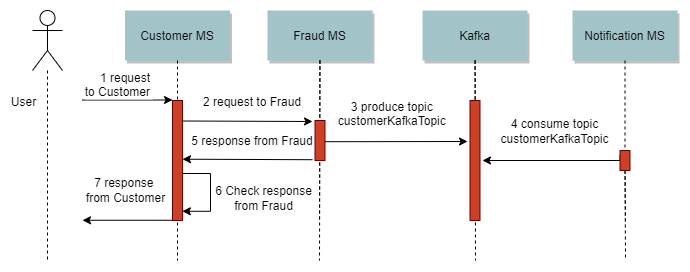

The diagram above was exported from draw.io. Its source (the exported page's mxGraphModel, read from the mxfile embedded in the PNG):
<mxGraphModel dx="1422" dy="754" grid="1" gridSize="10" guides="1" tooltips="1" connect="1" arrows="1" fold="1" page="0" pageScale="1.5" pageWidth="826" pageHeight="1169" background="none" math="0" shadow="0">
  <root>
    <mxCell id="0" />
    <mxCell id="1" parent="0" />
    <mxCell id="23" value="" style="edgeStyle=none;endArrow=none;dashed=1;startArrow=none;fontSize=12;" parent="1" source="21" edge="1">
      <mxGeometry x="614.4878472222224" y="174.99999999999997" width="100" height="100" as="geometry">
        <mxPoint x="674.6527777777778" y="110" as="sourcePoint" />
        <mxPoint x="653" y="270" as="targetPoint" />
      </mxGeometry>
    </mxCell>
    <mxCell id="3" value="1 request&#10;to Customer" style="edgeStyle=none;verticalLabelPosition=top;verticalAlign=bottom;labelPosition=left;align=right;fontSize=12;" parent="1" edge="1">
      <mxGeometry width="100" height="100" as="geometry">
        <mxPoint x="110" y="149.5" as="sourcePoint" />
        <mxPoint x="200" y="149.5" as="targetPoint" />
        <mxPoint x="25" y="1" as="offset" />
      </mxGeometry>
    </mxCell>
    <mxCell id="4" value="Customer MS" style="shadow=1;fillColor=#A2C4C9;strokeColor=none;fontSize=12;" parent="1" vertex="1">
      <mxGeometry x="152.5" y="60" width="105" height="50" as="geometry" />
    </mxCell>
    <mxCell id="7" value="Fraud MS" style="shadow=1;fillColor=#A2C4C9;strokeColor=none;fontSize=12;" parent="1" vertex="1">
      <mxGeometry x="295" y="60" width="105" height="50" as="geometry" />
    </mxCell>
    <mxCell id="8" value="" style="edgeStyle=none;endArrow=none;dashed=1;fontSize=12;" parent="1" source="7" edge="1">
      <mxGeometry x="272.3350694444445" y="165" width="100" height="100" as="geometry">
        <mxPoint x="347.2588734567901" y="110" as="sourcePoint" />
        <mxPoint x="347" y="270" as="targetPoint" />
      </mxGeometry>
    </mxCell>
    <mxCell id="9" value="2 request to Fraud" style="edgeStyle=none;verticalLabelPosition=top;verticalAlign=bottom;fontSize=12;" parent="1" edge="1">
      <mxGeometry y="-9" width="100" height="100" as="geometry">
        <mxPoint x="210" y="170.5" as="sourcePoint" />
        <mxPoint x="340" y="171" as="targetPoint" />
        <mxPoint x="5" y="-10" as="offset" />
      </mxGeometry>
    </mxCell>
    <mxCell id="12" value="" style="edgeStyle=none;verticalLabelPosition=top;verticalAlign=bottom;labelPosition=left;align=right;endArrow=none;startArrow=classic;fontSize=12;" parent="1" edge="1">
      <mxGeometry x="110" y="169.75887345679013" width="100" height="100" as="geometry">
        <mxPoint x="110" y="269.7588734567901" as="sourcePoint" />
        <mxPoint x="200" y="269.7588734567901" as="targetPoint" />
      </mxGeometry>
    </mxCell>
    <mxCell id="CJhquZ9jdKp3idAawmTU-104" value="7 response &lt;br&gt;from Customer" style="edgeLabel;html=1;align=center;verticalAlign=middle;resizable=0;points=[];fontSize=12;" parent="12" vertex="1" connectable="0">
      <mxGeometry relative="1" as="geometry">
        <mxPoint x="-3" y="-30" as="offset" />
      </mxGeometry>
    </mxCell>
    <mxCell id="13" value="3 produce topic&#10;customerKafkaTopic" style="edgeStyle=none;verticalLabelPosition=top;verticalAlign=bottom;fontSize=12;" parent="1" edge="1">
      <mxGeometry y="-10" width="100" height="100" as="geometry">
        <mxPoint x="352.5" y="191.20563271604937" as="sourcePoint" />
        <mxPoint x="495" y="191" as="targetPoint" />
        <mxPoint x="-4" y="-11" as="offset" />
      </mxGeometry>
    </mxCell>
    <mxCell id="15" value="Kafka" style="shadow=1;fillColor=#A2C4C9;strokeColor=none;fontSize=12;" parent="1" vertex="1">
      <mxGeometry x="450.0039506172839" y="59.99999999999997" width="105" height="50" as="geometry" />
    </mxCell>
    <mxCell id="16" value="" style="edgeStyle=none;endArrow=none;dashed=1;fontSize=12;" parent="1" source="15" edge="1">
      <mxGeometry x="437.042824074074" y="270" width="100" height="100" as="geometry">
        <mxPoint x="514.542824074074" y="219.99999999999997" as="sourcePoint" />
        <mxPoint x="503" y="270" as="targetPoint" />
      </mxGeometry>
    </mxCell>
    <mxCell id="CJhquZ9jdKp3idAawmTU-94" style="edgeStyle=orthogonalEdgeStyle;rounded=0;orthogonalLoop=1;jettySize=auto;html=1;exitX=0;exitY=0.25;exitDx=0;exitDy=0;endArrow=classic;endFill=1;startArrow=none;startFill=0;fontSize=12;" parent="1" source="21" edge="1">
      <mxGeometry relative="1" as="geometry">
        <mxPoint x="510" y="210" as="targetPoint" />
        <Array as="points">
          <mxPoint x="648" y="210" />
        </Array>
      </mxGeometry>
    </mxCell>
    <mxCell id="CJhquZ9jdKp3idAawmTU-98" value="4 consume topic&lt;br style=&quot;padding: 0px ; margin: 0px ; font-size: 12px&quot;&gt;customerKafkaTopic" style="edgeLabel;html=1;align=center;verticalAlign=middle;resizable=0;points=[];fontSize=12;" parent="CJhquZ9jdKp3idAawmTU-94" vertex="1" connectable="0">
      <mxGeometry x="-0.1341" y="-1" relative="1" as="geometry">
        <mxPoint x="-9" y="-29" as="offset" />
      </mxGeometry>
    </mxCell>
    <mxCell id="22" value="Notification MS" style="shadow=1;fillColor=#A2C4C9;strokeColor=none;fontSize=12;" parent="1" vertex="1">
      <mxGeometry x="600" y="60" width="105" height="50" as="geometry" />
    </mxCell>
    <mxCell id="33" value="" style="edgeStyle=elbowEdgeStyle;elbow=horizontal;endArrow=none;dashed=1;fontSize=12;" parent="1" source="4" edge="1">
      <mxGeometry x="230.00000000000003" y="310" width="100" height="100" as="geometry">
        <mxPoint x="230.00000000000003" y="410" as="sourcePoint" />
        <mxPoint x="205" y="310" as="targetPoint" />
      </mxGeometry>
    </mxCell>
    <mxCell id="CJhquZ9jdKp3idAawmTU-91" style="edgeStyle=orthogonalEdgeStyle;rounded=0;orthogonalLoop=1;jettySize=auto;html=1;dashed=1;endArrow=none;endFill=0;fontSize=12;" parent="1" source="CJhquZ9jdKp3idAawmTU-89" edge="1">
      <mxGeometry relative="1" as="geometry">
        <mxPoint x="75" y="310" as="targetPoint" />
      </mxGeometry>
    </mxCell>
    <mxCell id="CJhquZ9jdKp3idAawmTU-106" value="User" style="edgeLabel;html=1;align=center;verticalAlign=middle;resizable=0;points=[];fontSize=12;" parent="CJhquZ9jdKp3idAawmTU-91" vertex="1" connectable="0">
      <mxGeometry x="-0.4427" relative="1" as="geometry">
        <mxPoint x="-25" y="-22" as="offset" />
      </mxGeometry>
    </mxCell>
    <mxCell id="CJhquZ9jdKp3idAawmTU-89" value="" style="shape=umlActor;verticalLabelPosition=bottom;verticalAlign=top;html=1;outlineConnect=0;fontSize=12;" parent="1" vertex="1">
      <mxGeometry x="60" y="60" width="30" height="60" as="geometry" />
    </mxCell>
    <mxCell id="21" value="" style="fillColor=#CC4125;strokeColor=#660000;fontSize=12;" parent="1" vertex="1">
      <mxGeometry x="647.5" y="200" width="10" height="20" as="geometry" />
    </mxCell>
    <mxCell id="CJhquZ9jdKp3idAawmTU-97" value="" style="edgeStyle=none;endArrow=none;dashed=1;fontSize=12;" parent="1" source="22" target="21" edge="1">
      <mxGeometry x="614.4878472222224" y="174.99999999999997" width="100" height="100" as="geometry">
        <mxPoint x="652.5641025641023" y="110" as="sourcePoint" />
        <mxPoint x="653" y="280" as="targetPoint" />
      </mxGeometry>
    </mxCell>
    <mxCell id="CJhquZ9jdKp3idAawmTU-102" style="edgeStyle=orthogonalEdgeStyle;rounded=0;orthogonalLoop=1;jettySize=auto;html=1;exitX=1;exitY=0.5;exitDx=0;exitDy=0;startArrow=none;startFill=0;endArrow=classic;endFill=1;entryX=0.984;entryY=0.923;entryDx=0;entryDy=0;fontSize=12;entryPerimeter=0;" parent="1" target="2" edge="1">
      <mxGeometry relative="1" as="geometry">
        <mxPoint x="210.5" y="253.24" as="targetPoint" />
        <mxPoint x="210" y="223" as="sourcePoint" />
        <Array as="points">
          <mxPoint x="238" y="223" />
          <mxPoint x="238" y="260" />
          <mxPoint x="210" y="260" />
        </Array>
      </mxGeometry>
    </mxCell>
    <mxCell id="CJhquZ9jdKp3idAawmTU-103" value="6 Check response&lt;br style=&quot;font-size: 12px&quot;&gt;from Fraud" style="edgeLabel;html=1;align=center;verticalAlign=middle;resizable=0;points=[];fontSize=12;" parent="CJhquZ9jdKp3idAawmTU-102" vertex="1" connectable="0">
      <mxGeometry x="-0.1098" y="1" relative="1" as="geometry">
        <mxPoint x="51" y="10" as="offset" />
      </mxGeometry>
    </mxCell>
    <mxCell id="2" value="" style="fillColor=#CC4125;strokeColor=#660000;fontSize=12;" parent="1" vertex="1">
      <mxGeometry x="200" y="150" width="10" height="120" as="geometry" />
    </mxCell>
    <mxCell id="zfcwwrxEh1pWeNW7W_Ub-33" value="5 response from Fraud" style="edgeStyle=none;verticalLabelPosition=top;verticalAlign=bottom;fontSize=12;endArrow=none;endFill=0;startArrow=classic;startFill=1;" parent="1" edge="1">
      <mxGeometry width="100" height="100" as="geometry">
        <mxPoint x="210" y="208.71" as="sourcePoint" />
        <mxPoint x="340" y="209.21" as="targetPoint" />
        <mxPoint x="5" y="-9" as="offset" />
      </mxGeometry>
    </mxCell>
    <mxCell id="zfcwwrxEh1pWeNW7W_Ub-34" value="" style="edgeStyle=none;endArrow=none;dashed=1;fontSize=12;" parent="1" source="7" edge="1">
      <mxGeometry x="272.3350694444445" y="165" width="100" height="100" as="geometry">
        <mxPoint x="347.4324324324325" y="110" as="sourcePoint" />
        <mxPoint x="347" y="310" as="targetPoint" />
      </mxGeometry>
    </mxCell>
    <mxCell id="zfcwwrxEh1pWeNW7W_Ub-35" value="" style="edgeStyle=none;endArrow=none;dashed=1;fontSize=12;" parent="1" source="15" edge="1">
      <mxGeometry x="437.042824074074" y="270" width="100" height="100" as="geometry">
        <mxPoint x="502.570984317651" y="110" as="sourcePoint" />
        <mxPoint x="503" y="310" as="targetPoint" />
      </mxGeometry>
    </mxCell>
    <mxCell id="zfcwwrxEh1pWeNW7W_Ub-36" value="" style="edgeStyle=none;endArrow=none;dashed=1;startArrow=none;fontSize=12;" parent="1" source="21" edge="1">
      <mxGeometry x="614.4878472222224" y="174.99999999999997" width="100" height="100" as="geometry">
        <mxPoint x="652.5833333333333" y="220" as="sourcePoint" />
        <mxPoint x="653" y="310" as="targetPoint" />
      </mxGeometry>
    </mxCell>
    <mxCell id="17" value="" style="fillColor=#CC4125;strokeColor=#660000;fontSize=12;" parent="1" vertex="1">
      <mxGeometry x="497.5" y="150" width="10" height="120" as="geometry" />
    </mxCell>
    <mxCell id="6" value="" style="fillColor=#CC4125;strokeColor=#660000;fontSize=12;" parent="1" vertex="1">
      <mxGeometry x="342.5" y="170" width="10" height="40" as="geometry" />
    </mxCell>
  </root>
</mxGraphModel>